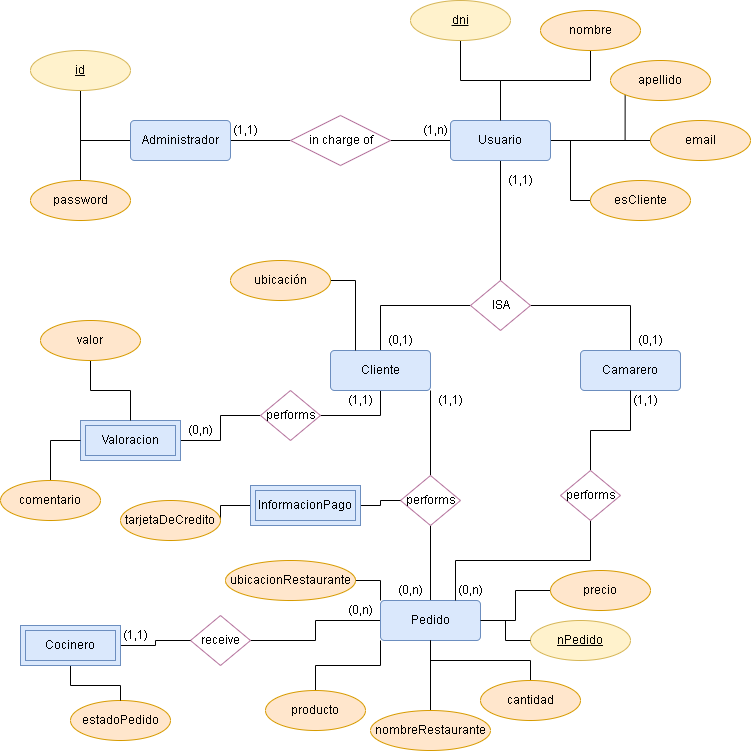

The diagram above was exported from draw.io. Its source (the exported page's mxGraphModel, read from the mxfile embedded in the PNG):
<mxGraphModel dx="1422" dy="738" grid="1" gridSize="10" guides="1" tooltips="1" connect="1" arrows="1" fold="1" page="1" pageScale="1" pageWidth="850" pageHeight="1100" math="0" shadow="0" extFonts="Permanent Marker^https://fonts.googleapis.com/css?family=Permanent+Marker">
  <root>
    <mxCell id="0" />
    <mxCell id="1" parent="0" />
    <mxCell id="2HHrYWZC33djp2GcUnr_-4" style="edgeStyle=orthogonalEdgeStyle;rounded=0;orthogonalLoop=1;jettySize=auto;html=1;exitX=0;exitY=0.5;exitDx=0;exitDy=0;entryX=0.5;entryY=0;entryDx=0;entryDy=0;endArrow=none;endFill=0;" edge="1" parent="1" source="2HHrYWZC33djp2GcUnr_-1" target="2HHrYWZC33djp2GcUnr_-3">
      <mxGeometry relative="1" as="geometry" />
    </mxCell>
    <mxCell id="2HHrYWZC33djp2GcUnr_-6" style="edgeStyle=orthogonalEdgeStyle;rounded=0;orthogonalLoop=1;jettySize=auto;html=1;exitX=0;exitY=0.5;exitDx=0;exitDy=0;entryX=0.5;entryY=1;entryDx=0;entryDy=0;endArrow=none;endFill=0;" edge="1" parent="1" source="2HHrYWZC33djp2GcUnr_-1" target="2HHrYWZC33djp2GcUnr_-2">
      <mxGeometry relative="1" as="geometry" />
    </mxCell>
    <mxCell id="2HHrYWZC33djp2GcUnr_-8" style="edgeStyle=orthogonalEdgeStyle;rounded=0;orthogonalLoop=1;jettySize=auto;html=1;exitX=1;exitY=0.5;exitDx=0;exitDy=0;entryX=0;entryY=0.5;entryDx=0;entryDy=0;endArrow=none;endFill=0;" edge="1" parent="1" source="2HHrYWZC33djp2GcUnr_-1" target="2HHrYWZC33djp2GcUnr_-7">
      <mxGeometry relative="1" as="geometry" />
    </mxCell>
    <mxCell id="2HHrYWZC33djp2GcUnr_-1" value="Administrador" style="rounded=1;arcSize=10;whiteSpace=wrap;html=1;align=center;fillColor=#dae8fc;strokeColor=#6c8ebf;" vertex="1" parent="1">
      <mxGeometry x="150" y="150" width="100" height="40" as="geometry" />
    </mxCell>
    <mxCell id="2HHrYWZC33djp2GcUnr_-2" value="&lt;u&gt;id&lt;/u&gt;" style="ellipse;whiteSpace=wrap;html=1;align=center;fillColor=#fff2cc;strokeColor=#d6b656;" vertex="1" parent="1">
      <mxGeometry x="50" y="80" width="100" height="40" as="geometry" />
    </mxCell>
    <mxCell id="2HHrYWZC33djp2GcUnr_-3" value="password" style="ellipse;whiteSpace=wrap;html=1;align=center;fillColor=#ffe6cc;strokeColor=#d79b00;" vertex="1" parent="1">
      <mxGeometry x="50" y="210" width="100" height="40" as="geometry" />
    </mxCell>
    <mxCell id="2HHrYWZC33djp2GcUnr_-10" style="edgeStyle=orthogonalEdgeStyle;rounded=0;orthogonalLoop=1;jettySize=auto;html=1;exitX=1;exitY=0.5;exitDx=0;exitDy=0;entryX=0;entryY=0.5;entryDx=0;entryDy=0;endArrow=none;endFill=0;" edge="1" parent="1" source="2HHrYWZC33djp2GcUnr_-7" target="2HHrYWZC33djp2GcUnr_-9">
      <mxGeometry relative="1" as="geometry" />
    </mxCell>
    <mxCell id="2HHrYWZC33djp2GcUnr_-7" value="in charge of" style="shape=rhombus;html=1;dashed=0;whitespace=wrap;perimeter=rhombusPerimeter;strokeColor=#B5739D;" vertex="1" parent="1">
      <mxGeometry x="310" y="145" width="100" height="50" as="geometry" />
    </mxCell>
    <mxCell id="2HHrYWZC33djp2GcUnr_-18" style="edgeStyle=orthogonalEdgeStyle;rounded=0;orthogonalLoop=1;jettySize=auto;html=1;exitX=0.5;exitY=0;exitDx=0;exitDy=0;entryX=0.5;entryY=1;entryDx=0;entryDy=0;endArrow=none;endFill=0;" edge="1" parent="1" source="2HHrYWZC33djp2GcUnr_-9" target="2HHrYWZC33djp2GcUnr_-11">
      <mxGeometry relative="1" as="geometry">
        <Array as="points">
          <mxPoint x="520" y="110" />
          <mxPoint x="610" y="110" />
        </Array>
      </mxGeometry>
    </mxCell>
    <mxCell id="2HHrYWZC33djp2GcUnr_-21" style="edgeStyle=orthogonalEdgeStyle;rounded=0;orthogonalLoop=1;jettySize=auto;html=1;exitX=1;exitY=0.5;exitDx=0;exitDy=0;entryX=0;entryY=1;entryDx=0;entryDy=0;endArrow=none;endFill=0;" edge="1" parent="1" source="2HHrYWZC33djp2GcUnr_-9" target="2HHrYWZC33djp2GcUnr_-16">
      <mxGeometry relative="1" as="geometry" />
    </mxCell>
    <mxCell id="2HHrYWZC33djp2GcUnr_-22" style="edgeStyle=orthogonalEdgeStyle;rounded=0;orthogonalLoop=1;jettySize=auto;html=1;exitX=1;exitY=0.5;exitDx=0;exitDy=0;entryX=0;entryY=0.5;entryDx=0;entryDy=0;endArrow=none;endFill=0;" edge="1" parent="1" source="2HHrYWZC33djp2GcUnr_-9" target="2HHrYWZC33djp2GcUnr_-15">
      <mxGeometry relative="1" as="geometry" />
    </mxCell>
    <mxCell id="2HHrYWZC33djp2GcUnr_-23" style="edgeStyle=orthogonalEdgeStyle;rounded=0;orthogonalLoop=1;jettySize=auto;html=1;exitX=1;exitY=0.5;exitDx=0;exitDy=0;entryX=0;entryY=0.5;entryDx=0;entryDy=0;endArrow=none;endFill=0;" edge="1" parent="1" source="2HHrYWZC33djp2GcUnr_-9" target="2HHrYWZC33djp2GcUnr_-14">
      <mxGeometry relative="1" as="geometry" />
    </mxCell>
    <mxCell id="2HHrYWZC33djp2GcUnr_-24" style="edgeStyle=orthogonalEdgeStyle;rounded=0;orthogonalLoop=1;jettySize=auto;html=1;exitX=0.5;exitY=1;exitDx=0;exitDy=0;endArrow=none;endFill=0;" edge="1" parent="1" source="2HHrYWZC33djp2GcUnr_-9">
      <mxGeometry relative="1" as="geometry">
        <mxPoint x="520" y="310" as="targetPoint" />
      </mxGeometry>
    </mxCell>
    <mxCell id="2HHrYWZC33djp2GcUnr_-9" value="Usuario" style="rounded=1;arcSize=10;whiteSpace=wrap;html=1;align=center;fillColor=#dae8fc;strokeColor=#6c8ebf;" vertex="1" parent="1">
      <mxGeometry x="470" y="150" width="100" height="40" as="geometry" />
    </mxCell>
    <mxCell id="2HHrYWZC33djp2GcUnr_-11" value="nombre" style="ellipse;whiteSpace=wrap;html=1;align=center;fillColor=#ffe6cc;strokeColor=#d79b00;" vertex="1" parent="1">
      <mxGeometry x="560" y="40" width="100" height="40" as="geometry" />
    </mxCell>
    <mxCell id="2HHrYWZC33djp2GcUnr_-17" style="edgeStyle=orthogonalEdgeStyle;rounded=0;orthogonalLoop=1;jettySize=auto;html=1;exitX=0.5;exitY=1;exitDx=0;exitDy=0;endArrow=none;endFill=0;" edge="1" parent="1" source="2HHrYWZC33djp2GcUnr_-12">
      <mxGeometry relative="1" as="geometry">
        <mxPoint x="520" y="150" as="targetPoint" />
        <Array as="points">
          <mxPoint x="480" y="110" />
          <mxPoint x="520" y="110" />
        </Array>
      </mxGeometry>
    </mxCell>
    <mxCell id="2HHrYWZC33djp2GcUnr_-12" value="dni" style="ellipse;whiteSpace=wrap;html=1;align=center;fontStyle=4;fillColor=#fff2cc;strokeColor=#d6b656;" vertex="1" parent="1">
      <mxGeometry x="430" y="30" width="100" height="40" as="geometry" />
    </mxCell>
    <mxCell id="2HHrYWZC33djp2GcUnr_-14" value="esCliente" style="ellipse;whiteSpace=wrap;html=1;align=center;fillColor=#ffe6cc;strokeColor=#d79b00;" vertex="1" parent="1">
      <mxGeometry x="610" y="210" width="100" height="40" as="geometry" />
    </mxCell>
    <mxCell id="2HHrYWZC33djp2GcUnr_-15" value="email" style="ellipse;whiteSpace=wrap;html=1;align=center;fillColor=#ffe6cc;strokeColor=#d79b00;" vertex="1" parent="1">
      <mxGeometry x="670" y="150" width="100" height="40" as="geometry" />
    </mxCell>
    <mxCell id="2HHrYWZC33djp2GcUnr_-16" value="apellido" style="ellipse;whiteSpace=wrap;html=1;align=center;fillColor=#ffe6cc;strokeColor=#d79b00;" vertex="1" parent="1">
      <mxGeometry x="630" y="90" width="100" height="40" as="geometry" />
    </mxCell>
    <mxCell id="2HHrYWZC33djp2GcUnr_-28" style="edgeStyle=orthogonalEdgeStyle;rounded=0;orthogonalLoop=1;jettySize=auto;html=1;exitX=0;exitY=0.5;exitDx=0;exitDy=0;entryX=0.5;entryY=0;entryDx=0;entryDy=0;endArrow=none;endFill=0;" edge="1" parent="1" source="2HHrYWZC33djp2GcUnr_-25" target="2HHrYWZC33djp2GcUnr_-27">
      <mxGeometry relative="1" as="geometry" />
    </mxCell>
    <mxCell id="2HHrYWZC33djp2GcUnr_-29" style="edgeStyle=orthogonalEdgeStyle;rounded=0;orthogonalLoop=1;jettySize=auto;html=1;exitX=1;exitY=0.5;exitDx=0;exitDy=0;entryX=0.5;entryY=0;entryDx=0;entryDy=0;endArrow=none;endFill=0;" edge="1" parent="1" source="2HHrYWZC33djp2GcUnr_-25" target="2HHrYWZC33djp2GcUnr_-26">
      <mxGeometry relative="1" as="geometry" />
    </mxCell>
    <mxCell id="2HHrYWZC33djp2GcUnr_-25" value="ISA" style="shape=rhombus;html=1;dashed=0;whitespace=wrap;perimeter=rhombusPerimeter;strokeColor=#B5739D;" vertex="1" parent="1">
      <mxGeometry x="490" y="310" width="60" height="50" as="geometry" />
    </mxCell>
    <mxCell id="2HHrYWZC33djp2GcUnr_-26" value="Camarero" style="rounded=1;arcSize=10;whiteSpace=wrap;html=1;align=center;fillColor=#dae8fc;strokeColor=#6c8ebf;" vertex="1" parent="1">
      <mxGeometry x="600" y="380" width="100" height="40" as="geometry" />
    </mxCell>
    <mxCell id="2HHrYWZC33djp2GcUnr_-35" style="edgeStyle=orthogonalEdgeStyle;rounded=0;orthogonalLoop=1;jettySize=auto;html=1;exitX=0.5;exitY=1;exitDx=0;exitDy=0;entryX=1;entryY=0.5;entryDx=0;entryDy=0;endArrow=none;endFill=0;" edge="1" parent="1" source="2HHrYWZC33djp2GcUnr_-27" target="2HHrYWZC33djp2GcUnr_-34">
      <mxGeometry relative="1" as="geometry" />
    </mxCell>
    <mxCell id="2HHrYWZC33djp2GcUnr_-42" style="edgeStyle=orthogonalEdgeStyle;rounded=0;orthogonalLoop=1;jettySize=auto;html=1;exitX=1;exitY=1;exitDx=0;exitDy=0;endArrow=none;endFill=0;" edge="1" parent="1" source="2HHrYWZC33djp2GcUnr_-27" target="2HHrYWZC33djp2GcUnr_-43">
      <mxGeometry relative="1" as="geometry">
        <mxPoint x="450" y="530" as="targetPoint" />
      </mxGeometry>
    </mxCell>
    <mxCell id="2HHrYWZC33djp2GcUnr_-27" value="Cliente" style="rounded=1;arcSize=10;whiteSpace=wrap;html=1;align=center;fillColor=#dae8fc;strokeColor=#6c8ebf;" vertex="1" parent="1">
      <mxGeometry x="350" y="380" width="100" height="40" as="geometry" />
    </mxCell>
    <mxCell id="2HHrYWZC33djp2GcUnr_-33" style="edgeStyle=orthogonalEdgeStyle;rounded=0;orthogonalLoop=1;jettySize=auto;html=1;exitX=1;exitY=0.5;exitDx=0;exitDy=0;entryX=0.25;entryY=0;entryDx=0;entryDy=0;endArrow=none;endFill=0;" edge="1" parent="1" source="2HHrYWZC33djp2GcUnr_-30" target="2HHrYWZC33djp2GcUnr_-27">
      <mxGeometry relative="1" as="geometry" />
    </mxCell>
    <mxCell id="2HHrYWZC33djp2GcUnr_-30" value="ubicación" style="ellipse;whiteSpace=wrap;html=1;align=center;fillColor=#ffe6cc;strokeColor=#d79b00;" vertex="1" parent="1">
      <mxGeometry x="250" y="290" width="100" height="40" as="geometry" />
    </mxCell>
    <mxCell id="2HHrYWZC33djp2GcUnr_-37" style="edgeStyle=orthogonalEdgeStyle;rounded=0;orthogonalLoop=1;jettySize=auto;html=1;exitX=0;exitY=0.5;exitDx=0;exitDy=0;entryX=1;entryY=0.5;entryDx=0;entryDy=0;endArrow=none;endFill=0;" edge="1" parent="1" source="2HHrYWZC33djp2GcUnr_-34" target="2HHrYWZC33djp2GcUnr_-36">
      <mxGeometry relative="1" as="geometry" />
    </mxCell>
    <mxCell id="2HHrYWZC33djp2GcUnr_-34" value="performs" style="shape=rhombus;html=1;dashed=0;whitespace=wrap;perimeter=rhombusPerimeter;strokeColor=#B5739D;" vertex="1" parent="1">
      <mxGeometry x="280" y="420" width="60" height="50" as="geometry" />
    </mxCell>
    <mxCell id="2HHrYWZC33djp2GcUnr_-36" value="Valoracion" style="shape=ext;margin=3;double=1;whiteSpace=wrap;html=1;align=center;fillColor=#dae8fc;strokeColor=#6c8ebf;" vertex="1" parent="1">
      <mxGeometry x="100" y="450" width="100" height="40" as="geometry" />
    </mxCell>
    <mxCell id="2HHrYWZC33djp2GcUnr_-41" style="edgeStyle=orthogonalEdgeStyle;rounded=0;orthogonalLoop=1;jettySize=auto;html=1;exitX=0.5;exitY=1;exitDx=0;exitDy=0;entryX=0.5;entryY=0;entryDx=0;entryDy=0;endArrow=none;endFill=0;" edge="1" parent="1" source="2HHrYWZC33djp2GcUnr_-38" target="2HHrYWZC33djp2GcUnr_-36">
      <mxGeometry relative="1" as="geometry" />
    </mxCell>
    <mxCell id="2HHrYWZC33djp2GcUnr_-38" value="valor" style="ellipse;whiteSpace=wrap;html=1;align=center;fillColor=#ffe6cc;strokeColor=#d79b00;" vertex="1" parent="1">
      <mxGeometry x="60" y="350" width="100" height="40" as="geometry" />
    </mxCell>
    <mxCell id="2HHrYWZC33djp2GcUnr_-40" style="edgeStyle=orthogonalEdgeStyle;rounded=0;orthogonalLoop=1;jettySize=auto;html=1;exitX=0.5;exitY=0;exitDx=0;exitDy=0;entryX=0;entryY=0.5;entryDx=0;entryDy=0;endArrow=none;endFill=0;" edge="1" parent="1" source="2HHrYWZC33djp2GcUnr_-39" target="2HHrYWZC33djp2GcUnr_-36">
      <mxGeometry relative="1" as="geometry" />
    </mxCell>
    <mxCell id="2HHrYWZC33djp2GcUnr_-39" value="comentario" style="ellipse;whiteSpace=wrap;html=1;align=center;fillColor=#ffe6cc;strokeColor=#d79b00;" vertex="1" parent="1">
      <mxGeometry x="20" y="510" width="100" height="40" as="geometry" />
    </mxCell>
    <mxCell id="2HHrYWZC33djp2GcUnr_-48" style="edgeStyle=orthogonalEdgeStyle;rounded=0;orthogonalLoop=1;jettySize=auto;html=1;exitX=0.5;exitY=1;exitDx=0;exitDy=0;endArrow=none;endFill=0;entryX=0.5;entryY=0;entryDx=0;entryDy=0;" edge="1" parent="1" source="2HHrYWZC33djp2GcUnr_-43" target="2HHrYWZC33djp2GcUnr_-50">
      <mxGeometry relative="1" as="geometry">
        <mxPoint x="450" y="610" as="targetPoint" />
      </mxGeometry>
    </mxCell>
    <mxCell id="2HHrYWZC33djp2GcUnr_-43" value="performs" style="shape=rhombus;html=1;dashed=0;whitespace=wrap;perimeter=rhombusPerimeter;strokeColor=#B5739D;" vertex="1" parent="1">
      <mxGeometry x="420" y="505" width="60" height="50" as="geometry" />
    </mxCell>
    <mxCell id="2HHrYWZC33djp2GcUnr_-45" style="edgeStyle=orthogonalEdgeStyle;rounded=0;orthogonalLoop=1;jettySize=auto;html=1;exitX=1;exitY=0.5;exitDx=0;exitDy=0;entryX=0;entryY=0.5;entryDx=0;entryDy=0;endArrow=none;endFill=0;" edge="1" parent="1" source="2HHrYWZC33djp2GcUnr_-44" target="2HHrYWZC33djp2GcUnr_-43">
      <mxGeometry relative="1" as="geometry" />
    </mxCell>
    <mxCell id="2HHrYWZC33djp2GcUnr_-83" style="edgeStyle=orthogonalEdgeStyle;rounded=0;orthogonalLoop=1;jettySize=auto;html=1;exitX=0;exitY=0.5;exitDx=0;exitDy=0;entryX=1;entryY=0.5;entryDx=0;entryDy=0;endArrow=none;endFill=0;" edge="1" parent="1" source="2HHrYWZC33djp2GcUnr_-44" target="2HHrYWZC33djp2GcUnr_-46">
      <mxGeometry relative="1" as="geometry" />
    </mxCell>
    <mxCell id="2HHrYWZC33djp2GcUnr_-44" value="InformacionPago" style="shape=ext;margin=3;double=1;whiteSpace=wrap;html=1;align=center;fillColor=#dae8fc;strokeColor=#6c8ebf;" vertex="1" parent="1">
      <mxGeometry x="270" y="515" width="110" height="40" as="geometry" />
    </mxCell>
    <mxCell id="2HHrYWZC33djp2GcUnr_-46" value="tarjetaDeCredito" style="ellipse;whiteSpace=wrap;html=1;align=center;fillColor=#ffe6cc;strokeColor=#d79b00;" vertex="1" parent="1">
      <mxGeometry x="140" y="530" width="100" height="40" as="geometry" />
    </mxCell>
    <mxCell id="2HHrYWZC33djp2GcUnr_-49" value="nPedido" style="ellipse;whiteSpace=wrap;html=1;align=center;fontStyle=4;fillColor=#fff2cc;strokeColor=#d6b656;" vertex="1" parent="1">
      <mxGeometry x="550" y="650" width="100" height="40" as="geometry" />
    </mxCell>
    <mxCell id="2HHrYWZC33djp2GcUnr_-51" style="edgeStyle=orthogonalEdgeStyle;rounded=0;orthogonalLoop=1;jettySize=auto;html=1;exitX=1;exitY=0.5;exitDx=0;exitDy=0;entryX=0;entryY=0.5;entryDx=0;entryDy=0;endArrow=none;endFill=0;" edge="1" parent="1" source="2HHrYWZC33djp2GcUnr_-50" target="2HHrYWZC33djp2GcUnr_-49">
      <mxGeometry relative="1" as="geometry" />
    </mxCell>
    <mxCell id="2HHrYWZC33djp2GcUnr_-62" style="edgeStyle=orthogonalEdgeStyle;rounded=0;orthogonalLoop=1;jettySize=auto;html=1;exitX=0;exitY=0.5;exitDx=0;exitDy=0;endArrow=none;endFill=0;" edge="1" parent="1" source="2HHrYWZC33djp2GcUnr_-50">
      <mxGeometry relative="1" as="geometry">
        <mxPoint x="270" y="670" as="targetPoint" />
      </mxGeometry>
    </mxCell>
    <mxCell id="2HHrYWZC33djp2GcUnr_-85" style="edgeStyle=orthogonalEdgeStyle;rounded=0;orthogonalLoop=1;jettySize=auto;html=1;exitX=0;exitY=1;exitDx=0;exitDy=0;entryX=0.5;entryY=0;entryDx=0;entryDy=0;endArrow=none;endFill=0;" edge="1" parent="1" source="2HHrYWZC33djp2GcUnr_-50" target="2HHrYWZC33djp2GcUnr_-56">
      <mxGeometry relative="1" as="geometry" />
    </mxCell>
    <mxCell id="2HHrYWZC33djp2GcUnr_-50" value="Pedido" style="rounded=1;arcSize=10;whiteSpace=wrap;html=1;align=center;fillColor=#dae8fc;strokeColor=#6c8ebf;" vertex="1" parent="1">
      <mxGeometry x="400" y="630" width="100" height="40" as="geometry" />
    </mxCell>
    <mxCell id="2HHrYWZC33djp2GcUnr_-58" style="edgeStyle=orthogonalEdgeStyle;rounded=0;orthogonalLoop=1;jettySize=auto;html=1;exitX=0;exitY=0.5;exitDx=0;exitDy=0;entryX=1;entryY=0.5;entryDx=0;entryDy=0;endArrow=none;endFill=0;" edge="1" parent="1" source="2HHrYWZC33djp2GcUnr_-52" target="2HHrYWZC33djp2GcUnr_-50">
      <mxGeometry relative="1" as="geometry" />
    </mxCell>
    <mxCell id="2HHrYWZC33djp2GcUnr_-52" value="precio" style="ellipse;whiteSpace=wrap;html=1;align=center;fillColor=#ffe6cc;strokeColor=#d79b00;" vertex="1" parent="1">
      <mxGeometry x="570" y="600" width="100" height="40" as="geometry" />
    </mxCell>
    <mxCell id="2HHrYWZC33djp2GcUnr_-61" style="edgeStyle=orthogonalEdgeStyle;rounded=0;orthogonalLoop=1;jettySize=auto;html=1;exitX=1;exitY=0.5;exitDx=0;exitDy=0;entryX=0;entryY=0;entryDx=0;entryDy=0;endArrow=none;endFill=0;" edge="1" parent="1" source="2HHrYWZC33djp2GcUnr_-53" target="2HHrYWZC33djp2GcUnr_-50">
      <mxGeometry relative="1" as="geometry" />
    </mxCell>
    <mxCell id="2HHrYWZC33djp2GcUnr_-53" value="ubicacionRestaurante" style="ellipse;whiteSpace=wrap;html=1;align=center;fillColor=#ffe6cc;strokeColor=#d79b00;" vertex="1" parent="1">
      <mxGeometry x="245" y="590" width="130" height="40" as="geometry" />
    </mxCell>
    <mxCell id="2HHrYWZC33djp2GcUnr_-60" style="edgeStyle=orthogonalEdgeStyle;rounded=0;orthogonalLoop=1;jettySize=auto;html=1;exitX=0.5;exitY=0;exitDx=0;exitDy=0;entryX=0.5;entryY=1;entryDx=0;entryDy=0;endArrow=none;endFill=0;" edge="1" parent="1" source="2HHrYWZC33djp2GcUnr_-54" target="2HHrYWZC33djp2GcUnr_-50">
      <mxGeometry relative="1" as="geometry" />
    </mxCell>
    <mxCell id="2HHrYWZC33djp2GcUnr_-54" value="nombreRestaurante" style="ellipse;whiteSpace=wrap;html=1;align=center;fillColor=#ffe6cc;strokeColor=#d79b00;" vertex="1" parent="1">
      <mxGeometry x="390" y="740" width="120" height="40" as="geometry" />
    </mxCell>
    <mxCell id="2HHrYWZC33djp2GcUnr_-59" style="edgeStyle=orthogonalEdgeStyle;rounded=0;orthogonalLoop=1;jettySize=auto;html=1;exitX=0.5;exitY=0;exitDx=0;exitDy=0;entryX=0.5;entryY=1;entryDx=0;entryDy=0;endArrow=none;endFill=0;" edge="1" parent="1" source="2HHrYWZC33djp2GcUnr_-55" target="2HHrYWZC33djp2GcUnr_-50">
      <mxGeometry relative="1" as="geometry" />
    </mxCell>
    <mxCell id="2HHrYWZC33djp2GcUnr_-55" value="cantidad" style="ellipse;whiteSpace=wrap;html=1;align=center;fillColor=#ffe6cc;strokeColor=#d79b00;" vertex="1" parent="1">
      <mxGeometry x="500" y="710" width="100" height="40" as="geometry" />
    </mxCell>
    <mxCell id="2HHrYWZC33djp2GcUnr_-56" value="producto" style="ellipse;whiteSpace=wrap;html=1;align=center;fillColor=#ffe6cc;strokeColor=#d79b00;" vertex="1" parent="1">
      <mxGeometry x="285" y="720" width="100" height="40" as="geometry" />
    </mxCell>
    <mxCell id="2HHrYWZC33djp2GcUnr_-63" value="receive" style="shape=rhombus;html=1;dashed=0;whitespace=wrap;perimeter=rhombusPerimeter;strokeColor=#B5739D;" vertex="1" parent="1">
      <mxGeometry x="210" y="645" width="60" height="50" as="geometry" />
    </mxCell>
    <mxCell id="2HHrYWZC33djp2GcUnr_-66" style="edgeStyle=orthogonalEdgeStyle;rounded=0;orthogonalLoop=1;jettySize=auto;html=1;exitX=1;exitY=0.5;exitDx=0;exitDy=0;entryX=0;entryY=0.5;entryDx=0;entryDy=0;endArrow=none;endFill=0;" edge="1" parent="1" source="2HHrYWZC33djp2GcUnr_-68" target="2HHrYWZC33djp2GcUnr_-63">
      <mxGeometry relative="1" as="geometry">
        <mxPoint x="140" y="675" as="sourcePoint" />
      </mxGeometry>
    </mxCell>
    <mxCell id="2HHrYWZC33djp2GcUnr_-67" value="estadoPedido" style="ellipse;whiteSpace=wrap;html=1;align=center;fillColor=#ffe6cc;strokeColor=#d79b00;" vertex="1" parent="1">
      <mxGeometry x="90" y="730" width="100" height="40" as="geometry" />
    </mxCell>
    <mxCell id="2HHrYWZC33djp2GcUnr_-70" style="edgeStyle=orthogonalEdgeStyle;rounded=0;orthogonalLoop=1;jettySize=auto;html=1;exitX=0.5;exitY=1;exitDx=0;exitDy=0;entryX=0.5;entryY=0;entryDx=0;entryDy=0;endArrow=none;endFill=0;" edge="1" parent="1" source="2HHrYWZC33djp2GcUnr_-68" target="2HHrYWZC33djp2GcUnr_-67">
      <mxGeometry relative="1" as="geometry" />
    </mxCell>
    <mxCell id="2HHrYWZC33djp2GcUnr_-68" value="Cocinero" style="shape=ext;margin=3;double=1;whiteSpace=wrap;html=1;align=center;fillColor=#dae8fc;strokeColor=#6c8ebf;" vertex="1" parent="1">
      <mxGeometry x="40" y="655" width="100" height="40" as="geometry" />
    </mxCell>
    <mxCell id="2HHrYWZC33djp2GcUnr_-71" value="(1,1)" style="text;html=1;align=center;verticalAlign=middle;resizable=0;points=[];autosize=1;strokeColor=none;fillColor=none;" vertex="1" parent="1">
      <mxGeometry x="245" y="150" width="40" height="20" as="geometry" />
    </mxCell>
    <mxCell id="2HHrYWZC33djp2GcUnr_-72" value="(1,n)" style="text;html=1;align=center;verticalAlign=middle;resizable=0;points=[];autosize=1;strokeColor=none;fillColor=none;" vertex="1" parent="1">
      <mxGeometry x="435" y="150" width="40" height="20" as="geometry" />
    </mxCell>
    <mxCell id="2HHrYWZC33djp2GcUnr_-74" value="(1,1)" style="text;html=1;align=center;verticalAlign=middle;resizable=0;points=[];autosize=1;strokeColor=none;fillColor=none;" vertex="1" parent="1">
      <mxGeometry x="520" y="200" width="40" height="20" as="geometry" />
    </mxCell>
    <mxCell id="2HHrYWZC33djp2GcUnr_-75" value="(0,1)" style="text;html=1;align=center;verticalAlign=middle;resizable=0;points=[];autosize=1;strokeColor=none;fillColor=none;" vertex="1" parent="1">
      <mxGeometry x="400" y="360" width="40" height="20" as="geometry" />
    </mxCell>
    <mxCell id="2HHrYWZC33djp2GcUnr_-76" value="(0,1)" style="text;html=1;align=center;verticalAlign=middle;resizable=0;points=[];autosize=1;strokeColor=none;fillColor=none;" vertex="1" parent="1">
      <mxGeometry x="650" y="360" width="40" height="20" as="geometry" />
    </mxCell>
    <mxCell id="2HHrYWZC33djp2GcUnr_-77" value="(1,1)" style="text;html=1;align=center;verticalAlign=middle;resizable=0;points=[];autosize=1;strokeColor=none;fillColor=none;" vertex="1" parent="1">
      <mxGeometry x="360" y="420" width="40" height="20" as="geometry" />
    </mxCell>
    <mxCell id="2HHrYWZC33djp2GcUnr_-78" value="(0,n)" style="text;html=1;align=center;verticalAlign=middle;resizable=0;points=[];autosize=1;strokeColor=none;fillColor=none;" vertex="1" parent="1">
      <mxGeometry x="200" y="450" width="40" height="20" as="geometry" />
    </mxCell>
    <mxCell id="2HHrYWZC33djp2GcUnr_-79" value="(1,1)" style="text;html=1;align=center;verticalAlign=middle;resizable=0;points=[];autosize=1;strokeColor=none;fillColor=none;" vertex="1" parent="1">
      <mxGeometry x="450" y="420" width="40" height="20" as="geometry" />
    </mxCell>
    <mxCell id="2HHrYWZC33djp2GcUnr_-80" value="(0,n)" style="text;html=1;align=center;verticalAlign=middle;resizable=0;points=[];autosize=1;strokeColor=none;fillColor=none;" vertex="1" parent="1">
      <mxGeometry x="410" y="610" width="40" height="20" as="geometry" />
    </mxCell>
    <mxCell id="2HHrYWZC33djp2GcUnr_-86" style="edgeStyle=orthogonalEdgeStyle;rounded=0;orthogonalLoop=1;jettySize=auto;html=1;exitX=0.5;exitY=1;exitDx=0;exitDy=0;entryX=0.75;entryY=0;entryDx=0;entryDy=0;endArrow=none;endFill=0;" edge="1" parent="1" source="2HHrYWZC33djp2GcUnr_-84" target="2HHrYWZC33djp2GcUnr_-50">
      <mxGeometry relative="1" as="geometry" />
    </mxCell>
    <mxCell id="2HHrYWZC33djp2GcUnr_-87" style="edgeStyle=orthogonalEdgeStyle;rounded=0;orthogonalLoop=1;jettySize=auto;html=1;exitX=0.5;exitY=0;exitDx=0;exitDy=0;entryX=0.5;entryY=1;entryDx=0;entryDy=0;endArrow=none;endFill=0;" edge="1" parent="1" source="2HHrYWZC33djp2GcUnr_-84" target="2HHrYWZC33djp2GcUnr_-26">
      <mxGeometry relative="1" as="geometry" />
    </mxCell>
    <mxCell id="2HHrYWZC33djp2GcUnr_-84" value="performs" style="shape=rhombus;html=1;dashed=0;whitespace=wrap;perimeter=rhombusPerimeter;strokeColor=#B5739D;" vertex="1" parent="1">
      <mxGeometry x="580" y="500" width="60" height="50" as="geometry" />
    </mxCell>
    <mxCell id="2HHrYWZC33djp2GcUnr_-88" value="(1,1)" style="text;html=1;align=center;verticalAlign=middle;resizable=0;points=[];autosize=1;strokeColor=none;fillColor=none;" vertex="1" parent="1">
      <mxGeometry x="645" y="420" width="40" height="20" as="geometry" />
    </mxCell>
    <mxCell id="2HHrYWZC33djp2GcUnr_-89" value="(0,n)" style="text;html=1;align=center;verticalAlign=middle;resizable=0;points=[];autosize=1;strokeColor=none;fillColor=none;" vertex="1" parent="1">
      <mxGeometry x="470" y="610" width="40" height="20" as="geometry" />
    </mxCell>
    <mxCell id="2HHrYWZC33djp2GcUnr_-90" value="(0,n)" style="text;html=1;align=center;verticalAlign=middle;resizable=0;points=[];autosize=1;strokeColor=none;fillColor=none;" vertex="1" parent="1">
      <mxGeometry x="360" y="630" width="40" height="20" as="geometry" />
    </mxCell>
    <mxCell id="2HHrYWZC33djp2GcUnr_-91" value="(1,1)" style="text;html=1;align=center;verticalAlign=middle;resizable=0;points=[];autosize=1;strokeColor=none;fillColor=none;" vertex="1" parent="1">
      <mxGeometry x="135" y="655" width="40" height="20" as="geometry" />
    </mxCell>
  </root>
</mxGraphModel>